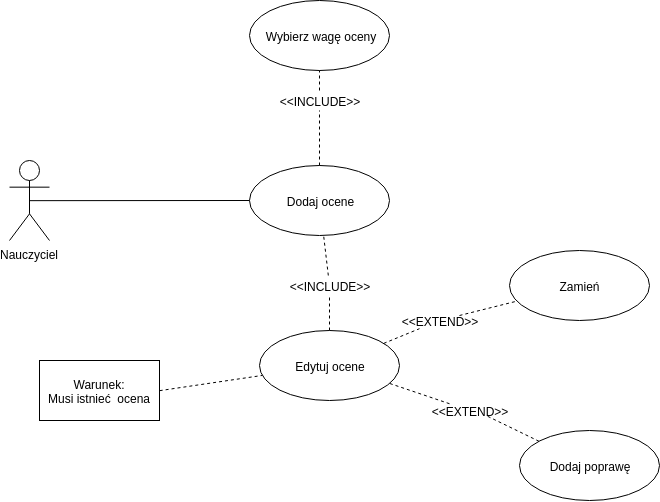

The diagram above was exported from draw.io. Its source (the exported page's mxGraphModel, read from the mxfile embedded in the PNG):
<mxGraphModel dx="619" dy="814" grid="1" gridSize="10" guides="1" tooltips="1" connect="1" arrows="1" fold="1" page="1" pageScale="1" pageWidth="850" pageHeight="1100" math="0" shadow="0">
  <root>
    <mxCell id="0" />
    <mxCell id="1" parent="0" />
    <mxCell id="j0ixpaENWgsx5M4xxHCC-13" value="Nauczyciel" style="shape=umlActor;verticalLabelPosition=bottom;labelBackgroundColor=#ffffff;verticalAlign=top;html=1;" parent="1" vertex="1">
      <mxGeometry x="20" y="160" width="40" height="80" as="geometry" />
    </mxCell>
    <mxCell id="j0ixpaENWgsx5M4xxHCC-14" value="Dodaj ocene" style="ellipse;whiteSpace=wrap;html=1;" parent="1" vertex="1">
      <mxGeometry x="260" y="165" width="140" height="70" as="geometry" />
    </mxCell>
    <mxCell id="j0ixpaENWgsx5M4xxHCC-15" value="Wybierz wagę oceny" style="ellipse;whiteSpace=wrap;html=1;" parent="1" vertex="1">
      <mxGeometry x="260" width="140" height="70" as="geometry" />
    </mxCell>
    <mxCell id="j0ixpaENWgsx5M4xxHCC-16" value="Edytuj ocene" style="ellipse;whiteSpace=wrap;html=1;" parent="1" vertex="1">
      <mxGeometry x="270" y="330" width="140" height="70" as="geometry" />
    </mxCell>
    <mxCell id="j0ixpaENWgsx5M4xxHCC-17" value="Zamień" style="ellipse;whiteSpace=wrap;html=1;" parent="1" vertex="1">
      <mxGeometry x="520" y="250" width="140" height="70" as="geometry" />
    </mxCell>
    <mxCell id="j0ixpaENWgsx5M4xxHCC-18" value="Dodaj poprawę" style="ellipse;whiteSpace=wrap;html=1;" parent="1" vertex="1">
      <mxGeometry x="530" y="430" width="140" height="70" as="geometry" />
    </mxCell>
    <mxCell id="j0ixpaENWgsx5M4xxHCC-20" value="" style="endArrow=none;html=1;exitX=0.5;exitY=0.5;exitDx=0;exitDy=0;exitPerimeter=0;" parent="1" source="j0ixpaENWgsx5M4xxHCC-13" target="j0ixpaENWgsx5M4xxHCC-14" edge="1">
      <mxGeometry width="50" height="50" relative="1" as="geometry">
        <mxPoint x="20" y="570" as="sourcePoint" />
        <mxPoint x="70" y="520" as="targetPoint" />
      </mxGeometry>
    </mxCell>
    <mxCell id="j0ixpaENWgsx5M4xxHCC-26" value="Warunek:&lt;br&gt;Musi istnieć&amp;nbsp; ocena&lt;br&gt;" style="rounded=0;whiteSpace=wrap;html=1;" parent="1" vertex="1">
      <mxGeometry x="50" y="360" width="120" height="60" as="geometry" />
    </mxCell>
    <mxCell id="j0ixpaENWgsx5M4xxHCC-28" value="" style="endArrow=none;dashed=1;html=1;exitX=1;exitY=0.5;exitDx=0;exitDy=0;" parent="1" source="j0ixpaENWgsx5M4xxHCC-26" target="j0ixpaENWgsx5M4xxHCC-16" edge="1">
      <mxGeometry width="50" height="50" relative="1" as="geometry">
        <mxPoint x="20" y="640" as="sourcePoint" />
        <mxPoint x="70" y="590" as="targetPoint" />
      </mxGeometry>
    </mxCell>
    <mxCell id="4Iftwh8_SbYVJBAdlHt--1" value="" style="endArrow=none;dashed=1;html=1;" edge="1" parent="1" source="4Iftwh8_SbYVJBAdlHt--2" target="j0ixpaENWgsx5M4xxHCC-14">
      <mxGeometry width="50" height="50" relative="1" as="geometry">
        <mxPoint x="80" y="570" as="sourcePoint" />
        <mxPoint x="130" y="520" as="targetPoint" />
      </mxGeometry>
    </mxCell>
    <mxCell id="4Iftwh8_SbYVJBAdlHt--2" value="&amp;lt;&amp;lt;INCLUDE&amp;gt;&amp;gt;" style="text;html=1;strokeColor=none;fillColor=none;align=center;verticalAlign=middle;whiteSpace=wrap;rounded=0;" vertex="1" parent="1">
      <mxGeometry x="320" y="275" width="40" height="20" as="geometry" />
    </mxCell>
    <mxCell id="4Iftwh8_SbYVJBAdlHt--3" value="" style="endArrow=none;dashed=1;html=1;" edge="1" parent="1" source="j0ixpaENWgsx5M4xxHCC-16" target="4Iftwh8_SbYVJBAdlHt--2">
      <mxGeometry width="50" height="50" relative="1" as="geometry">
        <mxPoint x="337.9816088083754" y="330.0145526785068" as="sourcePoint" />
        <mxPoint x="332.12023886485383" y="234.9839412700901" as="targetPoint" />
      </mxGeometry>
    </mxCell>
    <mxCell id="4Iftwh8_SbYVJBAdlHt--6" value="" style="endArrow=none;dashed=1;html=1;" edge="1" parent="1" source="4Iftwh8_SbYVJBAdlHt--4" target="j0ixpaENWgsx5M4xxHCC-17">
      <mxGeometry width="50" height="50" relative="1" as="geometry">
        <mxPoint x="80" y="570" as="sourcePoint" />
        <mxPoint x="130" y="520" as="targetPoint" />
      </mxGeometry>
    </mxCell>
    <mxCell id="4Iftwh8_SbYVJBAdlHt--4" value="&amp;lt;&amp;lt;EXTEND&amp;gt;&amp;gt;" style="text;html=1;strokeColor=none;fillColor=none;align=center;verticalAlign=middle;whiteSpace=wrap;rounded=0;" vertex="1" parent="1">
      <mxGeometry x="430" y="310" width="40" height="20" as="geometry" />
    </mxCell>
    <mxCell id="4Iftwh8_SbYVJBAdlHt--7" value="" style="endArrow=none;dashed=1;html=1;" edge="1" parent="1" source="j0ixpaENWgsx5M4xxHCC-16" target="4Iftwh8_SbYVJBAdlHt--4">
      <mxGeometry width="50" height="50" relative="1" as="geometry">
        <mxPoint x="399.0244434060785" y="346.1843477351804" as="sourcePoint" />
        <mxPoint x="531.041001953693" y="303.8668793748184" as="targetPoint" />
      </mxGeometry>
    </mxCell>
    <mxCell id="4Iftwh8_SbYVJBAdlHt--8" value="" style="endArrow=none;dashed=1;html=1;entryX=0.925;entryY=0.753;entryDx=0;entryDy=0;entryPerimeter=0;" edge="1" parent="1" source="4Iftwh8_SbYVJBAdlHt--9" target="j0ixpaENWgsx5M4xxHCC-16">
      <mxGeometry width="50" height="50" relative="1" as="geometry">
        <mxPoint x="80" y="570" as="sourcePoint" />
        <mxPoint x="130" y="520" as="targetPoint" />
      </mxGeometry>
    </mxCell>
    <mxCell id="4Iftwh8_SbYVJBAdlHt--9" value="&amp;lt;&amp;lt;EXTEND&amp;gt;&amp;gt;" style="text;html=1;strokeColor=none;fillColor=none;align=center;verticalAlign=middle;whiteSpace=wrap;rounded=0;" vertex="1" parent="1">
      <mxGeometry x="460" y="400" width="40" height="20" as="geometry" />
    </mxCell>
    <mxCell id="4Iftwh8_SbYVJBAdlHt--10" value="" style="endArrow=none;dashed=1;html=1;entryX=0.925;entryY=0.753;entryDx=0;entryDy=0;entryPerimeter=0;" edge="1" parent="1" source="j0ixpaENWgsx5M4xxHCC-18" target="4Iftwh8_SbYVJBAdlHt--9">
      <mxGeometry width="50" height="50" relative="1" as="geometry">
        <mxPoint x="546.0038705021939" y="442.726596582155" as="sourcePoint" />
        <mxPoint x="399.5" y="382.5" as="targetPoint" />
      </mxGeometry>
    </mxCell>
    <mxCell id="4Iftwh8_SbYVJBAdlHt--11" value="" style="endArrow=none;dashed=1;html=1;" edge="1" parent="1" source="4Iftwh8_SbYVJBAdlHt--12" target="j0ixpaENWgsx5M4xxHCC-15">
      <mxGeometry width="50" height="50" relative="1" as="geometry">
        <mxPoint x="330" y="240" as="sourcePoint" />
        <mxPoint x="180" y="520" as="targetPoint" />
      </mxGeometry>
    </mxCell>
    <mxCell id="4Iftwh8_SbYVJBAdlHt--12" value="&amp;lt;&amp;lt;INCLUDE&amp;gt;&amp;gt;" style="text;html=1;strokeColor=none;fillColor=none;align=center;verticalAlign=middle;whiteSpace=wrap;rounded=0;" vertex="1" parent="1">
      <mxGeometry x="310" y="90" width="40" height="20" as="geometry" />
    </mxCell>
    <mxCell id="4Iftwh8_SbYVJBAdlHt--13" value="" style="endArrow=none;dashed=1;html=1;" edge="1" parent="1" source="j0ixpaENWgsx5M4xxHCC-14" target="4Iftwh8_SbYVJBAdlHt--12">
      <mxGeometry width="50" height="50" relative="1" as="geometry">
        <mxPoint x="330" y="165" as="sourcePoint" />
        <mxPoint x="330" y="70" as="targetPoint" />
      </mxGeometry>
    </mxCell>
  </root>
</mxGraphModel>